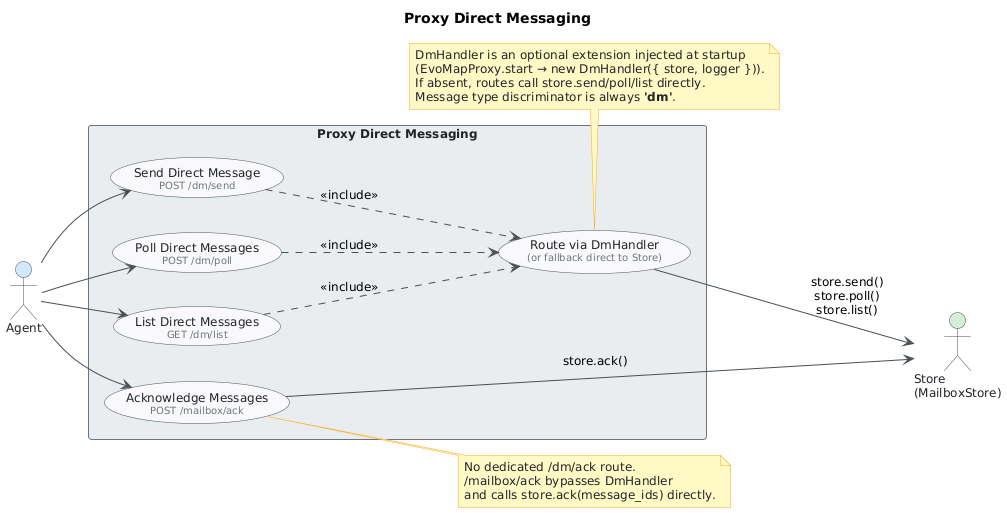

The diagram above was rendered by PlantUML. Its source (embedded in the PNG):
@startuml
skinparam classAttributeIconSize 0
skinparam shadowing false
skinparam defaultFontName "Segoe UI"
skinparam defaultFontSize 12
skinparam backgroundColor #FEFEFE
skinparam class {
    BackgroundColor #F8F9FA
    BorderColor #495057
    ArrowColor #495057
    FontColor #212529
}
skinparam package {
    BackgroundColor #E9ECEF
    BorderColor #6C757D
}
skinparam actor {
    BackgroundColor #F8F9FA
    BorderColor #495057
    FontColor #212529
}
skinparam usecase {
    BackgroundColor #F8F9FA
    BorderColor #495057
    FontColor #212529
    ArrowColor #495057
}
skinparam rectangle {
    BackgroundColor #E9ECEF
    BorderColor #6C757D
    FontColor #212529
}
skinparam note {
    BackgroundColor #FFF9C4
    BorderColor #F9A825
    FontColor #212529
}

title Proxy Direct Messaging

left to right direction

actor "Agent" as agent #D0E8FF

rectangle "Proxy Direct Messaging" {

    usecase "Send Direct Message\n<size:10><color:#6C757D>POST /dm/send</color></size>" as UC1
    usecase "Poll Direct Messages\n<size:10><color:#6C757D>POST /dm/poll</color></size>" as UC2
    usecase "List Direct Messages\n<size:10><color:#6C757D>GET /dm/list</color></size>" as UC4
    usecase "Acknowledge Messages\n<size:10><color:#6C757D>POST /mailbox/ack</color></size>" as UC3

    usecase "Route via DmHandler\n<size:10><color:#6C757D>(or fallback direct to Store)</color></size>" as UC_DELEGATE

}

actor "Store\n(MailboxStore)" as store #D4EDDA

' Agent initiates all DM operations
agent --> UC1
agent --> UC2
agent --> UC4
agent --> UC3

' Send, Poll and List flow through DmHandler delegation
UC1 .down.> UC_DELEGATE : <<include>>
UC2 .down.> UC_DELEGATE : <<include>>
UC4 .down.> UC_DELEGATE : <<include>>

' DmHandler (or fallback) calls Store for persistence
UC_DELEGATE --> store : store.send()\nstore.poll()\nstore.list()

' Acknowledge goes straight to Store (no DmHandler route)
UC3 --> store : store.ack()

note bottom of UC_DELEGATE
  DmHandler is an optional extension injected at startup
  (EvoMapProxy.start → new DmHandler({ store, logger })).
  If absent, routes call store.send/poll/list directly.
  Message type discriminator is always **'dm'**.
end note

note right of UC3
  No dedicated /dm/ack route.
  /mailbox/ack bypasses DmHandler
  and calls store.ack(message_ids) directly.
end note
@enduml